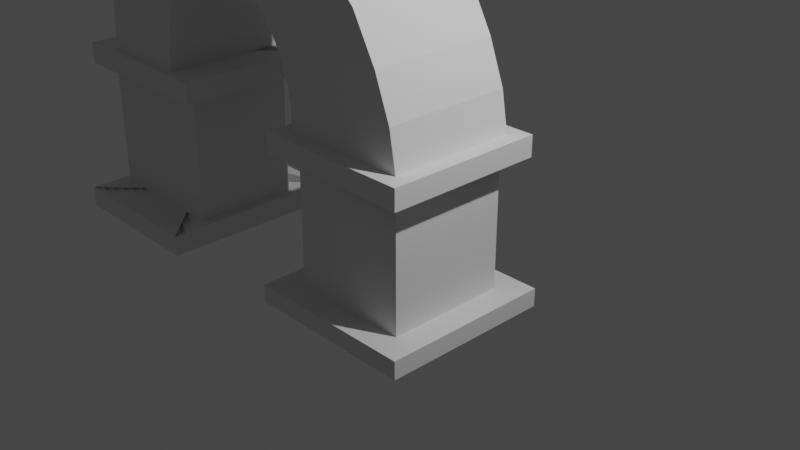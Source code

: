 # Source: Arch.blend  (saved by Blender 3.6.13; exported with 4.5.12 LTS)
import bpy
from mathutils import Matrix  # noqa: F401  (used for matrix-valued properties, if any)

bpy.ops.wm.read_factory_settings(use_empty=True)
scene = bpy.context.scene
scene.name = 'Scene'

# ---- collections
col_collection = bpy.data.collections.new('Collection'); scene.collection.children.link(col_collection)

# ---- world
world_world = bpy.data.worlds.new('World'); scene.world = world_world
world_world.use_nodes = True; world_world.node_tree.nodes.clear()
_N = world_world.node_tree.nodes; _L = world_world.node_tree.links
n0 = _N.new('ShaderNodeOutputWorld'); n0.name = 'World Output'; n0.location = (300, 300)
n1 = _N.new('ShaderNodeBackground'); n1.name = 'Background'; n1.location = (10, 300)
n1.inputs[0].default_value = (0.05088, 0.05088, 0.05088, 1.0)
_L.new(n1.outputs[0], n0.inputs[0])
n0.is_active_output = True
world_world.color = (0.05088, 0.05088, 0.05088)
world_world.use_sun_shadow = False
world_world.sun_shadow_jitter_overblur = 0.0

# ---- cameras
cam_camera = bpy.data.cameras.new('Camera')
cam_camera.clip_end = 100.0
cam_camera.ortho_scale = 7.314

# ---- lights
light_light = bpy.data.lights.new('Light', 'POINT')
light_light.transmission_factor = 0.0
light_light.energy = 1000.0
light_light.shadow_soft_size = 0.1
light_light.shadow_maximum_resolution = 0.006
light_light.use_absolute_resolution = True

# ---- meshes
me_cube_001 = bpy.data.meshes.new('Cube.001')
me_cube_001.from_pydata([(-1.0, -1.0, -1.0), (-1.0, -1.0, -0.7893), (-1.0, 1.0, -1.0), (-1.0, 1.0, -0.7893), (1.0, -1.0, -1.0), (1.0, -1.0, -0.7893), (1.0, 1.0, -1.0), (1.0, 1.0, -0.7893), (-0.7, -0.7, -0.7893), (-0.7, 0.7, -0.7893), (0.7, 0.7, -0.7893), (0.7, -0.7, -0.7893), (-1.0, -1.0, -0.7893), (-1.0, 1.0, -0.7893), (1.0, 1.0, -0.7893), (1.0, -1.0, -0.7893), (0.9186, 0.9186, 0.6916), (0.9186, -0.9186, 0.6916), (-0.9186, -0.9186, 0.6916), (-0.9186, 0.9186, 0.6916), (-0.7, -0.7, 0.6916), (-0.7, 0.7, 0.6916), (0.7, 0.7, 0.6916), (0.7, -0.7, 0.6916), (0.7418, 0.7418, 0.9304), (0.7418, -0.7418, 0.9304), (-0.7418, -0.7418, 0.9304), (-0.7418, 0.7418, 0.9304), (0.9186, 0.9186, 0.9304), (0.9186, -0.9186, 0.9304), (-0.9186, -0.9186, 0.9304), (-0.9186, 0.9186, 0.9304), (0.6632, 0.7418, 1.378), (0.6632, -0.7418, 1.378), (-0.7418, -0.7418, 1.17), (-0.7418, 0.7418, 1.17), (0.48, 0.7418, 1.862), (0.48, -0.7418, 1.862), (-0.7768, -0.7418, 1.405), (-0.7768, 0.7418, 1.405), (0.2016, 0.7418, 2.361), (0.2016, -0.7418, 2.361), (-0.8822, -0.7418, 1.695), (-0.8822, 0.7418, 1.695), (-0.2529, 0.7418, 2.8), (-0.2529, -0.7418, 2.8), (-1.059, -0.7418, 1.984), (-1.059, 0.7418, 1.984), (-0.8283, 0.7418, 3.224), (-0.8283, -0.7418, 3.224), (-1.301, -0.7418, 2.222), (-1.301, 0.7418, 2.222), (-1.706, 0.7418, 3.499), (-1.706, -0.7418, 3.499), (-1.646, -0.7418, 2.444), (-1.646, 0.7418, 2.444), (-2.64, 0.7418, 3.41), (-2.64, -0.7418, 3.41), (-2.211, -0.7418, 2.406), (-2.211, 0.7418, 2.406), (-3.221, 0.7418, 3.075), (-3.221, -0.7418, 3.075), (-2.461, -0.7418, 2.196), (-2.461, 0.7418, 2.196), (-3.623, 0.7418, 2.699), (-3.623, -0.7418, 2.699), (-2.66, -0.7418, 1.96), (-2.66, 0.7418, 1.96), (-3.841, 0.7418, 2.175), (-3.841, -0.7418, 2.175), (-2.767, -0.7418, 1.742), (-2.767, 0.7418, 1.742), (-3.961, 0.7418, 1.563), (-3.961, -0.7418, 1.563), (-2.832, -0.7418, 1.401), (-2.832, 0.7418, 1.401), (-2.448, -0.8368, 1.019), (-2.448, 0.8198, 1.019), (-4.444, 0.8306, 1.026), (-4.444, -0.826, 1.026), (-0.7418, 0.7418, 0.9304), (0.7418, 0.7418, 0.9304), (-0.7418, 0.7418, 1.17), (0.6632, 0.7418, 1.378), (-0.7418, 0.7418, 0.9304), (0.7418, 0.7418, 0.9304), (-0.7418, 0.7418, 1.17), (0.6632, 0.7418, 1.378), (0.7418, 0.7418, 0.9304), (-0.7418, 0.7418, 0.9304), (-0.7418, 0.7418, 1.17), (0.6632, 0.7418, 1.378), (-4.018, 0.7418, 1.025), (-4.018, -0.7418, 1.025), (-2.874, -0.748, 1.02), (-2.874, 0.7357, 1.02), (-2.449, -0.8368, 0.7633), (-2.449, 0.8198, 0.7633), (-4.445, 0.8306, 0.7707), (-4.445, -0.826, 0.7707), (-2.643, 0.6266, 0.764), (-2.643, -0.6415, 0.764), (-4.251, -0.6328, 0.7699), (-4.251, 0.6353, 0.7699), (-2.649, -0.6415, -0.7637), (-2.649, 0.6266, -0.7637), (-4.256, 0.6353, -0.7578), (-4.256, -0.6328, -0.7578), (-4.368, -1.084, -0.7574), (-4.368, 1.087, -0.7574), (-2.537, 1.077, -0.7641), (-2.537, -1.093, -0.7641), (-4.369, 1.087, -1.005), (-4.369, -1.084, -1.005), (-2.538, -1.093, -1.011), (-2.538, 1.077, -1.011)], [], [(0, 1, 3, 2), (2, 3, 7, 6), (6, 7, 5, 4), (4, 5, 1, 0), (2, 6, 4, 0), (3, 1, 12, 13), (9, 8, 20, 21), (1, 5, 15, 12), (7, 3, 13, 14), (5, 7, 14, 15), (8, 9, 13, 12), (9, 10, 14, 13), (10, 11, 15, 14), (11, 8, 12, 15), (16, 19, 31, 28), (8, 11, 23, 20), (10, 9, 21, 22), (11, 10, 22, 23), (16, 17, 21, 20), (17, 18, 22, 21), (18, 19, 23, 22), (19, 16, 20, 23), (35, 32, 83, 82), (18, 17, 29, 30), (19, 18, 30, 31), (17, 16, 28, 29), (24, 25, 29, 28), (25, 26, 30, 29), (26, 27, 31, 30), (27, 24, 28, 31), (32, 35, 39, 36), (26, 25, 33, 34), (27, 26, 34, 35), (25, 24, 32, 33), (39, 38, 42, 43), (34, 33, 37, 38), (35, 34, 38, 39), (33, 32, 36, 37), (41, 40, 44, 45), (37, 36, 40, 41), (36, 39, 43, 40), (38, 37, 41, 42), (47, 46, 50, 51), (40, 43, 47, 44), (42, 41, 45, 46), (43, 42, 46, 47), (48, 51, 55, 52), (45, 44, 48, 49), (44, 47, 51, 48), (46, 45, 49, 50), (55, 54, 58, 59), (50, 49, 53, 54), (51, 50, 54, 55), (49, 48, 52, 53), (56, 59, 63, 60), (53, 52, 56, 57), (52, 55, 59, 56), (54, 53, 57, 58), (63, 62, 66, 67), (58, 57, 61, 62), (59, 58, 62, 63), (57, 56, 60, 61), (64, 67, 71, 68), (61, 60, 64, 65), (60, 63, 67, 64), (62, 61, 65, 66), (70, 69, 73, 74), (66, 65, 69, 70), (67, 66, 70, 71), (65, 64, 68, 69), (75, 74, 94, 95), (71, 70, 74, 75), (69, 68, 72, 73), (68, 71, 75, 72), (78, 77, 97, 98), (73, 72, 92, 93), (72, 75, 95, 92), (74, 73, 93, 94), (80, 82, 86, 84), (24, 27, 80, 81), (27, 35, 82, 80), (32, 24, 81, 83), (81, 80, 84, 85), (83, 81, 85, 87), (82, 83, 87, 86), (88, 89, 90, 91), (84, 89, 88, 85), (86, 90, 89, 84), (87, 91, 90, 86), (85, 88, 91, 87), (76, 77, 93, 92), (77, 78, 94, 93), (78, 79, 95, 94), (79, 76, 92, 95), (101, 102, 107, 104), (79, 78, 98, 99), (77, 76, 96, 97), (76, 79, 99, 96), (97, 96, 101, 100), (96, 99, 102, 101), (99, 98, 103, 102), (98, 97, 100, 103), (109, 110, 115, 112), (100, 101, 104, 105), (102, 103, 106, 107), (103, 100, 105, 106), (105, 104, 109, 108), (104, 107, 110, 109), (107, 106, 111, 110), (106, 105, 108, 111), (113, 112, 115, 114), (108, 109, 112, 113), (110, 111, 114, 115), (111, 108, 113, 114)])
_uv = me_cube_001.uv_layers.new(name='UVMap')
_uv.uv.foreach_set('vector', [0.375, 0.0, 0.625, 0.0, 0.625, 0.25, 0.375, 0.25, 0.375, 0.25, 0.625, 0.25, 0.625, 0.5, 0.375, 0.5, 0.375, 0.5, 0.625, 0.5, 0.625, 0.75, 0.375, 0.75, 0.375, 0.75, 0.625, 0.75, 0.625, 1.0, 0.375, 1.0, 0.125, 0.5, 0.375, 0.5, 0.375, 0.75, 0.125, 0.75, 0.625, 0.25, 0.625, 0.0, 0.625, 0.0, 0.625, 0.25, 0.8375, 0.5375, 0.8375, 0.7125, 0.8375, 0.7125, 0.8375, 0.5375, 0.625, 1.0, 0.625, 0.75, 0.625, 0.75, 0.625, 1.0, 0.625, 0.5, 0.625, 0.25, 0.625, 0.25, 0.625, 0.5, 0.625, 0.75, 0.625, 0.5, 0.625, 0.5, 0.625, 0.75, 0.8375, 0.7125, 0.8375, 0.5375, 0.875, 0.5, 0.875, 0.75, 0.8375, 0.5375, 0.6625, 0.5375, 0.625, 0.5, 0.875, 0.5, 0.6625, 0.5375, 0.6625, 0.7125, 0.625, 0.75, 0.625, 0.5, 0.6625, 0.7125, 0.8375, 0.7125, 0.875, 0.75, 0.625, 0.75, 0.6352, 0.5102, 0.8648, 0.5102, 0.8648, 0.5102, 0.6352, 0.5102, 0.8375, 0.7125, 0.6625, 0.7125, 0.6625, 0.7125, 0.8375, 0.7125, 0.6625, 0.5375, 0.8375, 0.5375, 0.8375, 0.5375, 0.6625, 0.5375, 0.6625, 0.7125, 0.6625, 0.5375, 0.6625, 0.5375, 0.6625, 0.7125, 0.6352, 0.5102, 0.6352, 0.7398, 0.8375, 0.5375, 0.8375, 0.7125, 0.6352, 0.7398, 0.8648, 0.7398, 0.6625, 0.5375, 0.8375, 0.5375, 0.8648, 0.7398, 0.8648, 0.5102, 0.6625, 0.7125, 0.6625, 0.5375, 0.8648, 0.5102, 0.6352, 0.5102, 0.8375, 0.7125, 0.6625, 0.7125, 0.8427, 0.5323, 0.6573, 0.5323, 0.6573, 0.5323, 0.8427, 0.5323, 0.8648, 0.7398, 0.6352, 0.7398, 0.6352, 0.7398, 0.8648, 0.7398, 0.8648, 0.5102, 0.8648, 0.7398, 0.8648, 0.7398, 0.8648, 0.5102, 0.6352, 0.7398, 0.6352, 0.5102, 0.6352, 0.5102, 0.6352, 0.7398, 0.6573, 0.5323, 0.6573, 0.7177, 0.6352, 0.7398, 0.6352, 0.5102, 0.6573, 0.7177, 0.8427, 0.7177, 0.8648, 0.7398, 0.6352, 0.7398, 0.8427, 0.7177, 0.8427, 0.5323, 0.8648, 0.5102, 0.8648, 0.7398, 0.8427, 0.5323, 0.6573, 0.5323, 0.6352, 0.5102, 0.8648, 0.5102, 0.6573, 0.5323, 0.8427, 0.5323, 0.8427, 0.5323, 0.6573, 0.5323, 0.8427, 0.7177, 0.6573, 0.7177, 0.6573, 0.7177, 0.8427, 0.7177, 0.8427, 0.5323, 0.8427, 0.7177, 0.8427, 0.7177, 0.8427, 0.5323, 0.6573, 0.7177, 0.6573, 0.5323, 0.6573, 0.5323, 0.6573, 0.7177, 0.8427, 0.5323, 0.8427, 0.7177, 0.8427, 0.7177, 0.8427, 0.5323, 0.8427, 0.7177, 0.6573, 0.7177, 0.6573, 0.7177, 0.8427, 0.7177, 0.8427, 0.5323, 0.8427, 0.7177, 0.8427, 0.7177, 0.8427, 0.5323, 0.6573, 0.7177, 0.6573, 0.5323, 0.6573, 0.5323, 0.6573, 0.7177, 0.6573, 0.7177, 0.6573, 0.5323, 0.6573, 0.5323, 0.6573, 0.7177, 0.6573, 0.7177, 0.6573, 0.5323, 0.6573, 0.5323, 0.6573, 0.7177, 0.6573, 0.5323, 0.8427, 0.5323, 0.8427, 0.5323, 0.6573, 0.5323, 0.8427, 0.7177, 0.6573, 0.7177, 0.6573, 0.7177, 0.8427, 0.7177, 0.8427, 0.5323, 0.8427, 0.7177, 0.8427, 0.7177, 0.8427, 0.5323, 0.6573, 0.5323, 0.8427, 0.5323, 0.8427, 0.5323, 0.6573, 0.5323, 0.8427, 0.7177, 0.6573, 0.7177, 0.6573, 0.7177, 0.8427, 0.7177, 0.8427, 0.5323, 0.8427, 0.7177, 0.8427, 0.7177, 0.8427, 0.5323, 0.6573, 0.5323, 0.8427, 0.5323, 0.8427, 0.5323, 0.6573, 0.5323, 0.6573, 0.7177, 0.6573, 0.5323, 0.6573, 0.5323, 0.6573, 0.7177, 0.6573, 0.5323, 0.8427, 0.5323, 0.8427, 0.5323, 0.6573, 0.5323, 0.8427, 0.7177, 0.6573, 0.7177, 0.6573, 0.7177, 0.8427, 0.7177, 0.8427, 0.5323, 0.8427, 0.7177, 0.8427, 0.7177, 0.8427, 0.5323, 0.8427, 0.7177, 0.6573, 0.7177, 0.6573, 0.7177, 0.8427, 0.7177, 0.8427, 0.5323, 0.8427, 0.7177, 0.8427, 0.7177, 0.8427, 0.5323, 0.6573, 0.7177, 0.6573, 0.5323, 0.6573, 0.5323, 0.6573, 0.7177, 0.6573, 0.5323, 0.8427, 0.5323, 0.8427, 0.5323, 0.6573, 0.5323, 0.6573, 0.7177, 0.6573, 0.5323, 0.6573, 0.5323, 0.6573, 0.7177, 0.6573, 0.5323, 0.8427, 0.5323, 0.8427, 0.5323, 0.6573, 0.5323, 0.8427, 0.7177, 0.6573, 0.7177, 0.6573, 0.7177, 0.8427, 0.7177, 0.8427, 0.5323, 0.8427, 0.7177, 0.8427, 0.7177, 0.8427, 0.5323, 0.8427, 0.7177, 0.6573, 0.7177, 0.6573, 0.7177, 0.8427, 0.7177, 0.8427, 0.5323, 0.8427, 0.7177, 0.8427, 0.7177, 0.8427, 0.5323, 0.6573, 0.7177, 0.6573, 0.5323, 0.6573, 0.5323, 0.6573, 0.7177, 0.6573, 0.5323, 0.8427, 0.5323, 0.8427, 0.5323, 0.6573, 0.5323, 0.6573, 0.7177, 0.6573, 0.5323, 0.6573, 0.5323, 0.6573, 0.7177, 0.6573, 0.5323, 0.8427, 0.5323, 0.8427, 0.5323, 0.6573, 0.5323, 0.8427, 0.7177, 0.6573, 0.7177, 0.6573, 0.7177, 0.8427, 0.7177, 0.8427, 0.7177, 0.6573, 0.7177, 0.6573, 0.7177, 0.8427, 0.7177, 0.8427, 0.7177, 0.6573, 0.7177, 0.6573, 0.7177, 0.8427, 0.7177, 0.8427, 0.5323, 0.8427, 0.7177, 0.8427, 0.7177, 0.8427, 0.5323, 0.6573, 0.7177, 0.6573, 0.5323, 0.6573, 0.5323, 0.6573, 0.7177, 0.8427, 0.5323, 0.8427, 0.7177, 0.8427, 0.7177, 0.8427, 0.5323, 0.8427, 0.5323, 0.8427, 0.7177, 0.8427, 0.7177, 0.8427, 0.5323, 0.6573, 0.7177, 0.6573, 0.5323, 0.6573, 0.5323, 0.6573, 0.7177, 0.6573, 0.5323, 0.8427, 0.5323, 0.8427, 0.5323, 0.6573, 0.5323, 0.5882, 0.5215, 0.9118, 0.5215, 0.9118, 0.5215, 0.5882, 0.5215, 0.6573, 0.7177, 0.6573, 0.5323, 0.6573, 0.5323, 0.6573, 0.7177, 0.6573, 0.5323, 0.8427, 0.5323, 0.8427, 0.5323, 0.6573, 0.5323, 0.8427, 0.7177, 0.6573, 0.7177, 0.6573, 0.7177, 0.8427, 0.7177, 0.8427, 0.5323, 0.8427, 0.5323, 0.8427, 0.5323, 0.8427, 0.5323, 0.6573, 0.5323, 0.8427, 0.5323, 0.8427, 0.5323, 0.6573, 0.5323, 0.8427, 0.5323, 0.8427, 0.5323, 0.8427, 0.5323, 0.8427, 0.5323, 0.6573, 0.5323, 0.6573, 0.5323, 0.6573, 0.5323, 0.6573, 0.5323, 0.6573, 0.5323, 0.8427, 0.5323, 0.8427, 0.5323, 0.6573, 0.5323, 0.6573, 0.5323, 0.6573, 0.5323, 0.6573, 0.5323, 0.6573, 0.5323, 0.8427, 0.5323, 0.6573, 0.5323, 0.6573, 0.5323, 0.8427, 0.5323, 0.6573, 0.5323, 0.8427, 0.5323, 0.8427, 0.5323, 0.6573, 0.5323, 0.8427, 0.5323, 0.8427, 0.5323, 0.6573, 0.5323, 0.6573, 0.5323, 0.8427, 0.5323, 0.8427, 0.5323, 0.8427, 0.5323, 0.8427, 0.5323, 0.6573, 0.5323, 0.6573, 0.5323, 0.8427, 0.5323, 0.8427, 0.5323, 0.6573, 0.5323, 0.6573, 0.5323, 0.6573, 0.5323, 0.6573, 0.5323, 0.9118, 0.7285, 0.9118, 0.5215, 0.6573, 0.7177, 0.6573, 0.5323, 0.9118, 0.5215, 0.5882, 0.5215, 0.8427, 0.7177, 0.6573, 0.7177, 0.5882, 0.5215, 0.5882, 0.7285, 0.8427, 0.5323, 0.8427, 0.7177, 0.5882, 0.7285, 0.9118, 0.7285, 0.6573, 0.5323, 0.8427, 0.5323, 0.8803, 0.7043, 0.6197, 0.7043, 0.6197, 0.7043, 0.8803, 0.7043, 0.5882, 0.7285, 0.5882, 0.5215, 0.5882, 0.5215, 0.5882, 0.7285, 0.9118, 0.5215, 0.9118, 0.7285, 0.9118, 0.7285, 0.9118, 0.5215, 0.9118, 0.7285, 0.5882, 0.7285, 0.5882, 0.7285, 0.9118, 0.7285, 0.9118, 0.5215, 0.9118, 0.7285, 0.8803, 0.7043, 0.8803, 0.5457, 0.9118, 0.7285, 0.5882, 0.7285, 0.6197, 0.7043, 0.8803, 0.7043, 0.5882, 0.7285, 0.5882, 0.5215, 0.6197, 0.5457, 0.6197, 0.7043, 0.5882, 0.5215, 0.9118, 0.5215, 0.8803, 0.5457, 0.6197, 0.5457, 0.6016, 0.4893, 0.8984, 0.4893, 0.8984, 0.4893, 0.6016, 0.4893, 0.8803, 0.5457, 0.8803, 0.7043, 0.8803, 0.7043, 0.8803, 0.5457, 0.6197, 0.7043, 0.6197, 0.5457, 0.6197, 0.5457, 0.6197, 0.7043, 0.6197, 0.5457, 0.8803, 0.5457, 0.8803, 0.5457, 0.6197, 0.5457, 0.8803, 0.5457, 0.8803, 0.7043, 0.6016, 0.4893, 0.6016, 0.7607, 0.8803, 0.7043, 0.6197, 0.7043, 0.8984, 0.4893, 0.6016, 0.4893, 0.6197, 0.7043, 0.6197, 0.5457, 0.8984, 0.7607, 0.8984, 0.4893, 0.6197, 0.5457, 0.8803, 0.5457, 0.6016, 0.7607, 0.8984, 0.7607, 0.6016, 0.7607, 0.6016, 0.4893, 0.8984, 0.4893, 0.8984, 0.7607, 0.6016, 0.7607, 0.6016, 0.4893, 0.6016, 0.4893, 0.6016, 0.7607, 0.8984, 0.4893, 0.8984, 0.7607, 0.8984, 0.7607, 0.8984, 0.4893, 0.8984, 0.7607, 0.6016, 0.7607, 0.6016, 0.7607, 0.8984, 0.7607])
me_cube_001.update()

# ---- objects
ob_light = bpy.data.objects.new('Light', light_light)
ob_camera = bpy.data.objects.new('Camera', cam_camera)
ob_cube = bpy.data.objects.new('Cube', me_cube_001)

# ---- transforms, parenting, visibility, modifiers, constraints
ob_light.location = (4.076, 1.005, 5.904)
ob_light.rotation_euler = (0.6503, 0.05522, 1.866)
ob_light.lock_rotations_4d = False
ob_light.empty_display_type = 'ARROWS'
ob_light.color = (0.0, 0.0, 0.0, 0.0)
ob_light.lineart.crease_threshold = 0.0
ob_camera.location = (7.359, -6.926, 4.958)
ob_camera.rotation_euler = (1.109, 0.0, 0.8149)
ob_camera.lock_rotations_4d = False
ob_camera.empty_display_type = 'ARROWS'
ob_camera.color = (0.0, 0.0, 0.0, 0.0)
ob_camera.display_type = 'WIRE'
ob_camera.lineart.crease_threshold = 0.0
ob_cube.location = (0.0, 0.0, 0.0)

# ---- collection membership
col_collection.objects.link(ob_light)
col_collection.objects.link(ob_camera)
col_collection.objects.link(ob_cube)

# ---- scene / render settings (as saved in the file)
scene.camera = ob_camera
scene.frame_start = 1; scene.frame_end = 250; scene.frame_set(1)
scene.render.engine = 'BLENDER_EEVEE_NEXT'
scene.cycles.sampling_pattern = 'TABULATED_SOBOL'
scene.view_settings.view_transform = 'Filmic'
bpy.context.view_layer.update()
